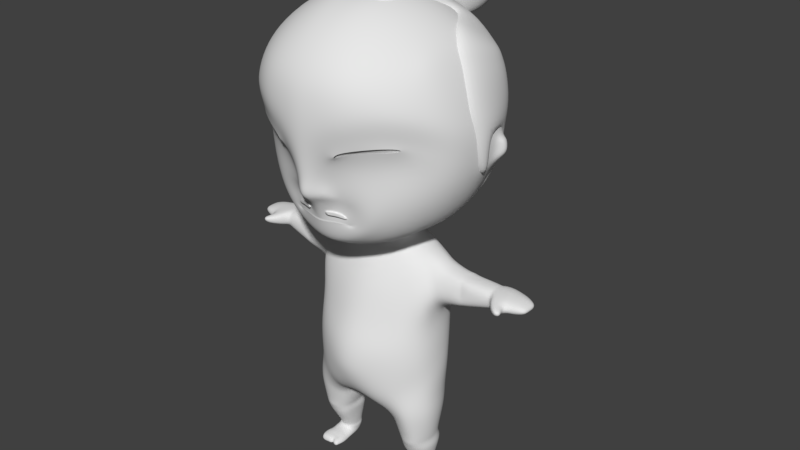 # Source: Enemy_LowPoly.blend  (saved by Blender 2.79.0; exported with 4.5.12 LTS)
import bpy
from mathutils import Matrix  # noqa: F401  (used for matrix-valued properties, if any)

bpy.ops.wm.read_factory_settings(use_empty=True)
scene = bpy.context.scene
scene.name = 'Scene'

# ---- collections
col_collection_1 = bpy.data.collections.new('Collection 1'); scene.collection.children.link(col_collection_1)

# ---- world
world_world = bpy.data.worlds.new('World'); scene.world = world_world
world_world.color = (0.05088, 0.05088, 0.05088)
world_world.use_sun_shadow = False
world_world.sun_shadow_jitter_overblur = 0.0
world_world.cycles.sampling_method = 'MANUAL'

# ---- meshes
me_plane_004 = bpy.data.meshes.new('Plane.004')
me_plane_004.from_pydata([(2.096, 6.532, -0.0681), (0.341, 9.459, 0.6831), (0.6617, 9.375, 0.6297), (1.449, 8.926, -0.1877), (1.652, 8.751, 0.08265), (0.3869, 9.539, -0.3614), (0.8719, 9.336, -0.4161), (1.049, 9.068, -0.8068), (1.247, 9.066, -0.4613), (1.733, 8.723, -0.4367), (0.3942, 9.005, -1.348), (0.7186, 8.905, -1.348), (1.064, 8.738, -1.348), (1.398, 8.513, -1.258), (1.711, 8.392, -1.074), (0.3979, 8.174, -1.886), (0.7189, 8.134, -1.846), (1.062, 8.072, -1.755), (1.412, 7.99, -1.547), (1.822, 7.986, -1.165), (0.3782, 7.452, -1.998), (0.7103, 7.43, -1.951), (1.055, 7.39, -1.833), (1.536, 7.38, -1.564), (1.904, 7.538, -1.135), (0.3664, 6.928, -1.911), (0.7108, 6.915, -1.86), (1.064, 6.902, -1.738), (1.541, 6.942, -1.465), (1.982, 7.168, -0.8872), (0.3687, 6.559, -1.788), (0.7122, 6.547, -1.734), (1.069, 6.542, -1.607), (1.554, 6.604, -1.356), (1.998, 6.702, -0.8382), (0.3625, 6.206, -1.628), (0.7115, 6.199, -1.556), (1.069, 6.22, -1.429), (1.549, 6.293, -1.223), (1.898, 6.377, -0.7316), (0.3368, 5.877, -1.39), (0.6796, 5.872, -1.318), (1.03, 5.885, -1.21), (1.363, 5.938, -1.031), (1.76, 5.972, -0.6397), (0.2674, 5.451, -0.9983), (0.5198, 5.419, -0.8434), (0.8336, 5.374, -0.7391), (1.126, 5.379, -0.4612), (1.431, 5.528, -0.4129), (2.154, 7.101, 0.1137), (1.992, 8.168, -0.342), (2.117, 7.43, 0.1911), (2.069, 7.732, 0.2827), (1.92, 8.227, 0.2104), (2.14, 7.691, -0.2686), (2.223, 7.278, -0.2783), (2.179, 6.865, -0.2626), (2.106, 6.473, -0.2956), (1.766, 8.189, -1.12), (1.405, 8.251, -1.402), (1.063, 8.405, -1.551), (0.7187, 8.52, -1.597), (0.3961, 8.59, -1.617), (1.786, 8.489, 0.1465), (1.863, 8.445, -0.3894), (0.3591, 8.983, -1.483), (0.3622, 8.306, -1.921), (0.3606, 8.645, -1.702), (0.3122, 8.95, -1.632), (0.3144, 8.456, -1.953), (0.3133, 8.703, -1.792), (0.3397, 9.032, -1.662), (0.3424, 8.452, -2.037), (0.341, 8.742, -1.849), (0.4, 9.19, -1.802), (0.4035, 8.466, -2.268), (0.5, 8.855, -2.016), (0.4509, 9.336, -1.995), (0.4552, 8.583, -2.548), (0.6168, 9.004, -2.237), (0.4188, 9.437, -2.246), (0.4225, 8.824, -2.769), (0.5844, 9.183, -2.507), (0.329, 9.519, -2.657), (0.331, 9.152, -2.946), (0.431, 9.375, -2.802), (0.1037, 9.52, -2.969), (0.1042, 9.414, -3.038), (0.1309, 9.467, -3.003), (-2.096, 6.532, -0.0681), (0.0, 9.467, 0.6929), (-0.341, 9.459, 0.6831), (-0.6617, 9.375, 0.6297), (-1.449, 8.926, -0.1877), (-1.652, 8.751, 0.08265), (0.0, 9.531, -0.3384), (-0.3869, 9.539, -0.3614), (-0.8719, 9.336, -0.4161), (-1.049, 9.068, -0.8068), (-1.247, 9.066, -0.4613), (-1.733, 8.723, -0.4367), (0.0, 8.978, -1.356), (-0.3942, 9.005, -1.348), (-0.7186, 8.905, -1.348), (-1.064, 8.738, -1.348), (-1.398, 8.513, -1.258), (-1.711, 8.392, -1.074), (0.0, 8.182, -1.903), (-0.3979, 8.174, -1.886), (-0.7189, 8.134, -1.846), (-1.062, 8.072, -1.755), (-1.412, 7.99, -1.547), (-1.822, 7.986, -1.165), (0.0, 7.47, -2.029), (-0.3782, 7.452, -1.998), (-0.7103, 7.43, -1.951), (-1.055, 7.39, -1.833), (-1.536, 7.38, -1.564), (-1.904, 7.538, -1.135), (0.0, 6.941, -1.95), (-0.3664, 6.928, -1.911), (-0.7108, 6.915, -1.86), (-1.064, 6.902, -1.738), (-1.541, 6.942, -1.465), (-1.982, 7.168, -0.8872), (0.0, 6.564, -1.831), (-0.3687, 6.559, -1.788), (-0.7122, 6.547, -1.734), (-1.069, 6.542, -1.607), (-1.554, 6.604, -1.356), (-1.998, 6.702, -0.8382), (0.0, 6.213, -1.685), (-0.3625, 6.206, -1.628), (-0.7115, 6.199, -1.556), (-1.069, 6.22, -1.429), (-1.549, 6.293, -1.223), (-1.898, 6.377, -0.7316), (0.0, 5.88, -1.449), (-0.3368, 5.877, -1.39), (-0.6796, 5.872, -1.318), (-1.03, 5.885, -1.21), (-1.363, 5.938, -1.031), (-1.76, 5.972, -0.6397), (0.0, 5.384, -0.9841), (-0.2674, 5.451, -0.9983), (-0.5198, 5.419, -0.8434), (-0.8336, 5.374, -0.7391), (-1.126, 5.379, -0.4612), (-1.431, 5.528, -0.4129), (-2.154, 7.101, 0.1137), (-1.992, 8.168, -0.342), (-2.117, 7.43, 0.1911), (-2.069, 7.732, 0.2827), (-1.92, 8.227, 0.2104), (-2.14, 7.691, -0.2686), (-2.223, 7.278, -0.2783), (-2.179, 6.865, -0.2626), (-2.106, 6.473, -0.2956), (-1.766, 8.189, -1.12), (-1.405, 8.251, -1.402), (-1.063, 8.405, -1.551), (-0.7187, 8.52, -1.597), (-0.3961, 8.59, -1.617), (0.0, 8.935, -1.637), (-1.786, 8.489, 0.1465), (-1.863, 8.445, -0.3894), (0.0, 8.961, -1.49), (-0.3591, 8.983, -1.483), (0.0, 8.313, -1.935), (-0.3622, 8.306, -1.921), (-0.3606, 8.645, -1.702), (0.0, 9.013, -1.668), (-0.3122, 8.95, -1.632), (0.0, 8.46, -1.963), (-0.3144, 8.456, -1.953), (-0.3133, 8.703, -1.792), (0.0, 9.369, -1.772), (-0.3397, 9.032, -1.662), (0.0, 8.457, -2.049), (-0.3424, 8.452, -2.037), (-0.341, 8.742, -1.849), (0.0, 9.515, -1.935), (-0.4, 9.19, -1.802), (0.0, 8.473, -2.284), (-0.4035, 8.466, -2.268), (-0.5, 8.855, -2.016), (0.0, 9.621, -2.254), (-0.4509, 9.336, -1.995), (0.0, 8.449, -2.568), (-0.4552, 8.583, -2.548), (-0.6168, 9.004, -2.237), (0.0, 9.629, -2.662), (-0.4188, 9.437, -2.246), (0.0, 8.705, -2.785), (-0.4225, 8.824, -2.769), (-0.5844, 9.183, -2.507), (0.0, 9.571, -2.97), (-0.329, 9.519, -2.657), (0.0, 9.252, -3.071), (-0.331, 9.152, -2.946), (-0.431, 9.375, -2.802), (-0.1037, 9.52, -2.969), (0.0, 9.415, -3.086), (-0.1042, 9.414, -3.038), (-0.1309, 9.467, -3.003), (0.0, 9.522, -3.068), (1.803, 6.581, -0.1094), (0.2925, 9.163, 0.6632), (0.5592, 9.094, 0.6117), (1.271, 8.686, -0.1942), (1.412, 8.573, 0.0603), (0.7743, 9.064, -0.3342), (0.9077, 8.837, -0.6786), (1.071, 8.839, -0.376), (1.72, 7.178, -0.7414), (1.763, 6.764, -0.6632), (1.677, 6.5, -0.5706), (1.575, 6.149, -0.4824), (0.2169, 5.66, -0.7895), (0.4618, 5.635, -0.643), (0.7332, 5.591, -0.5579), (0.982, 5.59, -0.303), (1.28, 5.736, -0.2582), (1.858, 7.117, 0.06638), (1.822, 7.4, 0.1468), (1.78, 7.659, 0.2482), (1.643, 8.114, 0.1839), (1.923, 7.258, -0.2733), (1.885, 6.9, -0.3065), (1.813, 6.523, -0.3369), (1.52, 8.353, 0.1195), (-1.803, 6.581, -0.1094), (0.0, 9.168, 0.672), (-0.2925, 9.163, 0.6632), (-0.5592, 9.094, 0.6117), (-1.271, 8.686, -0.1942), (-1.412, 8.573, 0.0603), (-0.7743, 9.064, -0.3342), (-0.9077, 8.837, -0.6786), (-1.071, 8.839, -0.376), (-1.72, 7.178, -0.7414), (-1.763, 6.764, -0.6632), (-1.677, 6.5, -0.5706), (-1.575, 6.149, -0.4824), (0.0, 5.59, -0.7659), (-0.2169, 5.66, -0.7895), (-0.4618, 5.635, -0.643), (-0.7332, 5.591, -0.5579), (-0.982, 5.59, -0.303), (-1.28, 5.736, -0.2582), (-1.858, 7.117, 0.06638), (-1.822, 7.4, 0.1468), (-1.78, 7.659, 0.2482), (-1.643, 8.114, 0.1839), (-1.923, 7.258, -0.2733), (-1.885, 6.9, -0.3065), (-1.813, 6.523, -0.3369), (-1.52, 8.353, 0.1195)], [], [(3, 4, 9, 8), (91, 1, 5, 96), (1, 2, 6, 5), (8, 9, 14, 13), (6, 7, 12, 11), (7, 8, 13, 12), (5, 6, 11, 10), (60, 59, 19, 18), (62, 61, 17, 16), (102, 10, 66, 167), (61, 60, 18, 17), (63, 62, 16, 15), (18, 19, 24, 23), (16, 17, 22, 21), (108, 15, 20, 114), (17, 18, 23, 22), (15, 16, 21, 20), (23, 24, 29, 28), (21, 22, 27, 26), (114, 20, 25, 120), (22, 23, 28, 27), (20, 21, 26, 25), (28, 29, 34, 33), (26, 27, 32, 31), (120, 25, 30, 126), (27, 28, 33, 32), (25, 26, 31, 30), (33, 34, 39, 38), (31, 32, 37, 36), (126, 30, 35, 132), (32, 33, 38, 37), (30, 31, 36, 35), (38, 39, 44, 43), (36, 37, 42, 41), (132, 35, 40, 138), (37, 38, 43, 42), (35, 36, 41, 40), (43, 44, 49, 48), (41, 42, 47, 46), (138, 40, 45, 144), (42, 43, 48, 47), (40, 41, 46, 45), (24, 19, 51, 55), (29, 24, 55, 56), (65, 51, 19, 59), (65, 9, 4, 64), (56, 55, 53, 52), (58, 57, 50, 0), (57, 56, 52, 50), (55, 51, 54, 53), (96, 5, 10, 102), (51, 65, 64, 54), (9, 65, 59, 14), (10, 11, 62, 63), (12, 13, 60, 61), (10, 63, 68, 66), (11, 12, 61, 62), (13, 14, 59, 60), (68, 67, 70, 71), (66, 68, 71, 69), (15, 108, 169, 67), (63, 15, 67, 68), (71, 70, 73, 74), (69, 71, 74, 72), (167, 66, 69, 164), (67, 169, 174, 70), (74, 73, 76, 77), (72, 74, 77, 75), (164, 69, 72, 172), (70, 174, 179, 73), (75, 77, 80, 78), (76, 184, 189, 79), (172, 72, 75, 177), (73, 179, 184, 76), (78, 80, 83, 81), (79, 189, 194, 82), (77, 76, 79, 80), (177, 75, 78, 182), (83, 82, 85, 86), (81, 83, 86, 84), (80, 79, 82, 83), (182, 78, 81, 187), (84, 86, 89, 87), (85, 199, 203, 88), (82, 194, 199, 85), (187, 81, 84, 192), (206, 89, 88, 203), (197, 87, 89, 206), (86, 85, 88, 89), (192, 84, 87, 197), (94, 100, 101, 95), (91, 96, 97, 92), (92, 97, 98, 93), (100, 106, 107, 101), (98, 104, 105, 99), (99, 105, 106, 100), (97, 103, 104, 98), (160, 112, 113, 159), (162, 110, 111, 161), (102, 167, 168, 103), (161, 111, 112, 160), (163, 109, 110, 162), (112, 118, 119, 113), (110, 116, 117, 111), (108, 114, 115, 109), (111, 117, 118, 112), (109, 115, 116, 110), (118, 124, 125, 119), (116, 122, 123, 117), (114, 120, 121, 115), (117, 123, 124, 118), (115, 121, 122, 116), (124, 130, 131, 125), (122, 128, 129, 123), (120, 126, 127, 121), (123, 129, 130, 124), (121, 127, 128, 122), (130, 136, 137, 131), (128, 134, 135, 129), (126, 132, 133, 127), (129, 135, 136, 130), (127, 133, 134, 128), (136, 142, 143, 137), (134, 140, 141, 135), (132, 138, 139, 133), (135, 141, 142, 136), (133, 139, 140, 134), (142, 148, 149, 143), (140, 146, 147, 141), (138, 144, 145, 139), (141, 147, 148, 142), (139, 145, 146, 140), (119, 155, 151, 113), (125, 156, 155, 119), (166, 159, 113, 151), (166, 165, 95, 101), (156, 152, 153, 155), (158, 90, 150, 157), (157, 150, 152, 156), (155, 153, 154, 151), (96, 102, 103, 97), (151, 154, 165, 166), (101, 107, 159, 166), (103, 163, 162, 104), (105, 161, 160, 106), (103, 168, 171, 163), (104, 162, 161, 105), (106, 160, 159, 107), (171, 176, 175, 170), (168, 173, 176, 171), (109, 170, 169, 108), (163, 171, 170, 109), (176, 181, 180, 175), (173, 178, 181, 176), (167, 164, 173, 168), (170, 175, 174, 169), (181, 186, 185, 180), (178, 183, 186, 181), (164, 172, 178, 173), (175, 180, 179, 174), (183, 188, 191, 186), (185, 190, 189, 184), (172, 177, 183, 178), (180, 185, 184, 179), (188, 193, 196, 191), (190, 195, 194, 189), (186, 191, 190, 185), (177, 182, 188, 183), (196, 201, 200, 195), (193, 198, 201, 196), (191, 196, 195, 190), (182, 187, 193, 188), (198, 202, 205, 201), (200, 204, 203, 199), (195, 200, 199, 194), (187, 192, 198, 193), (206, 203, 204, 205), (197, 206, 205, 202), (201, 205, 204, 200), (192, 197, 202, 198), (1, 91, 233, 208), (2, 1, 208, 209), (4, 3, 210, 211), (7, 6, 212, 213), (8, 7, 213, 214), (3, 8, 214, 210), (6, 2, 209, 212), (34, 29, 215, 216), (39, 34, 216, 217), (44, 39, 217, 218), (144, 45, 219, 245), (45, 46, 220, 219), (46, 47, 221, 220), (47, 48, 222, 221), (48, 49, 223, 222), (49, 44, 218, 223), (50, 52, 225, 224), (52, 53, 226, 225), (53, 54, 227, 226), (0, 50, 224, 207), (56, 57, 229, 228), (57, 58, 230, 229), (29, 56, 228, 215), (54, 64, 231, 227), (58, 0, 207, 230), (64, 4, 211, 231), (91, 92, 234, 233), (92, 93, 235, 234), (94, 95, 237, 236), (98, 99, 239, 238), (99, 100, 240, 239), (100, 94, 236, 240), (93, 98, 238, 235), (125, 131, 242, 241), (131, 137, 243, 242), (137, 143, 244, 243), (145, 144, 245, 246), (146, 145, 246, 247), (147, 146, 247, 248), (148, 147, 248, 249), (149, 148, 249, 250), (143, 149, 250, 244), (152, 150, 251, 252), (153, 152, 252, 253), (154, 153, 253, 254), (150, 90, 232, 251), (157, 156, 255, 256), (158, 157, 256, 257), (156, 125, 241, 255), (165, 154, 254, 258), (90, 158, 257, 232), (95, 165, 258, 237)])
me_plane_004.polygons.foreach_set('use_smooth', [True] * 232)
me_plane_004.use_remesh_preserve_volume = False
me_plane_004.use_remesh_preserve_attributes = False
me_plane_004.use_mirror_vertex_groups = False
me_plane_004.update()
me_plane_003 = bpy.data.meshes.new('Plane.003')
me_plane_003.from_pydata([(0.1901, 5.904, 1.612), (0.3535, 5.993, 1.571), (0.498, 5.95, 1.492), (0.5592, 5.867, 1.473), (0.3578, 5.925, 1.555), (0.1453, 5.994, 1.627)], [], [(1, 5, 0, 4), (4, 3, 2, 1)])
me_plane_003.polygons.foreach_set('use_smooth', [True] * 2)
me_plane_003.use_remesh_preserve_volume = False
me_plane_003.use_remesh_preserve_attributes = False
me_plane_003.use_mirror_vertex_groups = False
me_plane_003.update()
me_plane_002 = bpy.data.meshes.new('Plane.002')
me_plane_002.from_pydata([(0.5608, 5.772, 1.424), (0.3265, 5.832, 1.526), (0.0, 5.728, 1.598), (0.0, 5.764, 1.598), (0.3265, 5.796, 1.526), (0.5608, 5.735, 1.424)], [], [(1, 4, 5, 0), (3, 2, 4, 1)])
me_plane_002.polygons.foreach_set('use_smooth', [True] * 2)
me_plane_002.use_remesh_preserve_volume = False
me_plane_002.use_remesh_preserve_attributes = False
me_plane_002.use_mirror_vertex_groups = False
me_plane_002.update()
me_plane_001 = bpy.data.meshes.new('Plane.001')
me_plane_001.from_pydata([(0.3089, 6.945, 1.819), (0.4322, 7.325, 1.907), (0.5455, 7.074, 1.799), (0.6031, 7.192, 1.81), (0.8589, 7.469, 1.776), (0.9032, 7.288, 1.692), (1.34, 7.526, 1.444), (1.289, 7.354, 1.45), (1.709, 7.357, 0.9797), (1.508, 7.32, 1.209), (1.669, 7.018, 0.9766), (1.438, 7.255, 1.259), (1.122, 6.904, 1.342), (1.138, 7.241, 1.466), (0.5989, 6.929, 1.638), (0.7437, 7.195, 1.683)], [], [(1, 0, 2, 3), (1, 3, 5, 4), (4, 5, 7, 6), (6, 7, 9, 8), (8, 9, 11, 10), (10, 11, 13, 12), (12, 13, 15, 14), (14, 15, 2, 0), (2, 15, 5, 3), (5, 15, 13, 7), (7, 13, 11, 9)])
me_plane_001.polygons.foreach_set('use_smooth', [True] * 11)
me_plane_001.use_remesh_preserve_volume = False
me_plane_001.use_remesh_preserve_attributes = False
me_plane_001.use_mirror_vertex_groups = False
me_plane_001.update()
me_plane = bpy.data.meshes.new('Plane')
me_plane.from_pydata([(0.4112, 6.286, 1.631), (0.0, 6.308, 1.996), (0.1215, 6.31, 1.908), (0.294, 6.348, 1.763), (0.4094, 6.553, 1.626), (0.0, 6.546, 1.966), (0.1498, 6.539, 1.88), (0.2473, 6.555, 1.76), (0.0, 6.817, 1.987), (0.1533, 6.835, 1.928), (0.317, 6.937, 1.836), (0.0, 7.197, 2.032), (0.1897, 7.235, 1.999), (0.4388, 7.32, 1.926), (0.5538, 7.066, 1.816), (0.61, 7.187, 1.829), (0.8684, 7.464, 1.794), (0.9132, 7.284, 1.71), (1.354, 7.523, 1.459), (1.302, 7.35, 1.465), (1.724, 7.354, 0.9935), (1.524, 7.317, 1.223), (1.683, 7.013, 0.9913), (1.45, 7.25, 1.274), (1.133, 6.897, 1.358), (1.148, 7.234, 1.482), (0.6092, 6.919, 1.653), (0.7537, 7.187, 1.699), (0.8602, 6.33, 1.517), (0.9669, 5.938, 1.411), (0.812, 5.686, 1.376), (0.4582, 5.453, 1.423), (0.0, 5.394, 1.507), (2.005, 6.683, 0.5176), (1.29, 6.339, 1.28), (1.098, 5.719, 1.208), (0.5961, 5.372, 1.237), (0.0, 5.241, 1.386), (1.628, 6.32, 1.004), (1.251, 5.585, 0.947), (0.6737, 5.251, 1.021), (0.0, 5.151, 1.158), (1.827, 6.217, 0.5408), (1.456, 5.539, 0.4564), (0.6818, 5.165, 0.6825), (0.0, 5.108, 0.7972), (0.0, 7.585, 2.064), (0.2541, 7.599, 2.034), (0.498, 7.64, 1.983), (0.8738, 7.705, 1.866), (1.349, 7.773, 1.544), (1.756, 7.636, 1.063), (0.0, 8.027, 2.045), (0.2978, 8.034, 2.011), (0.5872, 8.035, 1.957), (0.9342, 8.03, 1.842), (1.362, 8.003, 1.532), (1.759, 7.868, 1.067), (0.0, 8.461, 1.922), (0.3046, 8.458, 1.906), (0.647, 8.461, 1.832), (0.9747, 8.443, 1.68), (1.325, 8.384, 1.388), (1.695, 8.254, 0.9543), (0.0, 8.987, 1.504), (0.313, 8.973, 1.488), (0.6515, 8.937, 1.396), (0.96, 8.86, 1.251), (1.279, 8.729, 1.05), (1.586, 8.579, 0.7676), (0.0, 9.435, 0.6917), (0.3291, 9.427, 0.6814), (0.6358, 9.345, 0.6274), (0.9404, 9.218, 0.525), (1.274, 9.011, 0.4281), (1.616, 8.695, 0.3387), (0.0, 9.439, -0.3396), (0.3701, 9.449, -0.3496), (0.6864, 9.35, -0.3862), (1.011, 9.201, -0.4537), (1.334, 8.97, -0.4772), (1.66, 8.668, -0.4211), (0.0, 8.927, -1.28), (0.3808, 8.942, -1.282), (0.6947, 8.841, -1.286), (1.026, 8.68, -1.288), (1.345, 8.462, -1.201), (1.642, 8.348, -1.031), (0.0, 8.148, -1.817), (0.3888, 8.141, -1.8), (0.6981, 8.103, -1.761), (1.023, 8.045, -1.675), (1.357, 7.97, -1.476), (1.747, 7.964, -1.116), (0.0, 7.47, -1.937), (0.3682, 7.453, -1.906), (0.6898, 7.431, -1.861), (1.014, 7.394, -1.75), (1.366, 7.385, -1.492), (1.827, 7.532, -1.085), (0.0, 6.962, -1.86), (0.356, 6.95, -1.822), (0.6907, 6.938, -1.773), (1.023, 6.923, -1.658), (1.372, 6.959, -1.394), (1.884, 7.173, -1.003), (0.0, 6.596, -1.745), (0.3571, 6.593, -1.702), (0.6916, 6.582, -1.651), (1.029, 6.574, -1.531), (1.387, 6.63, -1.287), (1.841, 6.725, -0.9331), (0.0, 6.258, -1.606), (0.3496, 6.253, -1.549), (0.6907, 6.246, -1.48), (1.032, 6.264, -1.358), (1.386, 6.331, -1.157), (1.805, 6.412, -0.8347), (0.0, 5.938, -1.379), (0.3245, 5.936, -1.32), (0.6609, 5.93, -1.25), (0.9964, 5.942, -1.146), (1.318, 5.992, -0.9713), (1.711, 6.024, -0.6876), (0.0, 5.617, -1.058), (0.2561, 5.61, -1.013), (0.5039, 5.599, -0.9619), (0.8047, 5.595, -0.8669), (1.086, 5.611, -0.6929), (1.389, 5.591, -0.4389), (2.062, 7.109, 0.493), (1.906, 8.138, -0.3315), (2.062, 7.422, 0.5288), (2.017, 7.709, 0.5284), (1.871, 8.193, 0.453), (2.051, 7.671, -0.2573), (2.131, 7.334, -0.213), (2.088, 6.875, -0.1838), (2.015, 6.487, -0.1351), (1.863, 6.09, -0.1001), (1.477, 5.556, -0.03444), (0.7156, 5.237, 0.2028), (0.3802, 5.165, 0.393), (0.0, 5.13, 0.4888), (0.0, 5.365, -0.8041), (0.151, 5.356, -0.7774), (0.3003, 5.351, -0.7491), (0.486, 5.339, -0.6724), (0.6354, 5.327, -0.5048), (0.7776, 5.298, -0.2935), (0.8289, 5.287, -0.05237), (0.5635, 5.065, 0.08808), (0.3492, 4.999, 0.2211), (0.0, 4.973, 0.3272), (0.0, 5.193, -0.7007), (0.1439, 5.195, -0.6823), (0.2717, 5.19, -0.6629), (0.4191, 5.18, -0.6036), (0.5276, 5.174, -0.4659), (0.6005, 5.149, -0.3023), (0.6425, 5.132, -0.1323), (0.5564, 4.791, 0.06619), (0.3411, 4.768, 0.1524), (0.0, 4.742, 0.2179), (0.0, 4.963, -0.7172), (0.155, 4.959, -0.7006), (0.2722, 4.955, -0.687), (0.4272, 4.945, -0.6522), (0.5032, 4.918, -0.5224), (0.5997, 4.886, -0.3535), (0.6339, 4.86, -0.1516), (0.9217, 4.644, 0.1761), (0.4245, 4.607, 0.3096), (0.0, 4.576, 0.404), (0.0, 4.691, -0.8581), (0.2798, 4.69, -0.8309), (0.4758, 4.702, -0.7947), (0.7296, 4.713, -0.6979), (1.021, 4.737, -0.5687), (1.099, 4.759, -0.2561), (1.079, 4.706, -0.004573), (0.9626, 4.095, 0.4165), (0.4521, 4.078, 0.6137), (0.0, 4.086, 0.6716), (0.0, 4.172, -1.005), (0.2804, 4.171, -0.9578), (0.6064, 4.17, -0.9629), (0.8288, 4.168, -0.9064), (1.048, 4.231, -0.8082), (1.224, 4.119, 0.3007), (0.9575, 3.514, 0.5594), (0.4961, 3.476, 0.7609), (0.0, 3.44, 0.9096), (0.0, 3.607, -1.139), (0.2852, 3.606, -1.101), (0.5903, 3.606, -1.047), (0.8276, 3.604, -0.9395), (1.056, 3.575, -0.7541), (1.219, 3.432, -0.2708), (1.207, 3.536, 0.2485), (0.9651, 3.038, 0.6546), (0.5151, 3.021, 0.9333), (0.0, 3.015, 1.093), (0.0, 3.075, -1.16), (0.3354, 3.074, -1.134), (0.6382, 3.073, -1.044), (0.877, 3.071, -0.8753), (1.121, 3.065, -0.6641), (1.272, 3.059, -0.2179), (1.246, 3.055, 0.2823), (0.9211, 2.619, 0.7144), (0.4887, 2.615, 0.9659), (0.0, 2.613, 1.136), (0.0, 2.63, -1.163), (0.3541, 2.629, -1.101), (0.6511, 2.629, -0.9895), (0.9499, 2.628, -0.7622), (1.216, 2.627, -0.5057), (1.294, 2.625, -0.09827), (1.24, 2.624, 0.3446), (1.215, 4.659, -0.4859), (1.227, 4.698, -0.2456), (1.237, 4.614, 0.01404), (1.236, 4.23, -0.6877), (1.258, 4.155, 0.1715), (1.237, 3.851, -0.6388), (1.244, 3.671, -0.2575), (1.254, 3.882, 0.09523), (1.815, 4.066, 0.07996), (1.799, 3.922, -0.2521), (1.797, 4.087, -0.4881), (1.803, 4.271, 0.01274), (1.797, 4.282, -0.5895), (1.797, 4.529, -0.00612), (1.794, 4.559, -0.2428), (1.801, 4.56, -0.4272), (1.704, 4.558, -0.4091), (1.708, 4.57, -0.2399), (1.711, 4.54, -0.01151), (1.686, 4.263, -0.5685), (1.718, 4.257, 0.08031), (1.711, 4.049, -0.4958), (1.714, 3.907, -0.2487), (1.717, 4.007, 0.0438), (1.429, 3.987, 0.06371), (1.418, 3.776, -0.2574), (1.411, 3.957, -0.5314), (1.432, 4.217, 0.1242), (1.41, 4.225, -0.6503), (1.411, 4.548, -0.000579), (1.401, 4.621, -0.2456), (1.389, 4.591, -0.4734), (1.897, 4.066, 0.02974), (1.895, 3.951, -0.2489), (1.911, 4.105, -0.4978), (1.898, 4.252, 0.04704), (1.893, 4.258, -0.5079), (1.894, 4.537, 0.009857), (1.892, 4.544, -0.24), (1.889, 4.547, -0.4105), (2.289, 4.155, -0.02018), (2.287, 4.122, -0.2085), (2.286, 4.182, -0.436), (2.29, 4.375, 0.01492), (2.286, 4.275, -0.5598), (2.286, 4.511, -0.051), (2.284, 4.54, -0.2509), (2.281, 4.514, -0.4451), (0.8508, 2.023, 0.7311), (0.4706, 2.3, 0.9428), (0.0, 2.367, 1.066), (0.0, 2.183, -1.063), (0.4458, 2.153, -0.9705), (0.7787, 1.97, -0.8203), (0.996, 2.169, -0.7214), (1.242, 2.255, -0.4173), (1.314, 2.339, -0.02891), (1.222, 2.289, 0.3472), (0.6396, 1.761, 0.699), (0.4678, 1.915, 0.8622), (0.0, 2.009, 0.8903), (0.0, 1.955, -0.8642), (0.4139, 1.933, -0.9252), (0.6365, 1.789, -0.7996), (0.496, 1.517, 0.5215), (0.2951, 1.596, 0.5867), (0.0, 1.665, 0.5614), (0.0, 1.636, -0.5668), (0.2688, 1.575, -0.4968), (0.472, 1.501, -0.4485), (0.4701, 1.423, -0.05049), (0.3558, 1.501, 0.01054), (0.0, 1.599, -0.008544), (1.036, 1.704, 0.6391), (0.9934, 1.672, -0.5964), (1.117, 1.777, -0.5324), (1.248, 1.86, -0.2635), (1.305, 1.899, 0.02674), (1.267, 1.87, 0.334), (0.8137, 1.529, 0.5953), (0.7929, 1.511, -0.5624), (0.576, 1.342, 0.4415), (0.5596, 1.337, -0.2595), (0.5354, 1.299, -0.009076), (1.063, 1.45, 0.5888), (1.019, 1.434, -0.5337), (1.149, 1.49, -0.4739), (1.284, 1.531, -0.2282), (1.342, 1.551, 0.04889), (1.302, 1.536, 0.3191), (0.83, 1.358, 0.5477), (0.808, 1.348, -0.5019), (0.5812, 1.259, 0.4039), (0.5652, 1.258, -0.2187), (0.537, 1.235, -0.001624), (1.126, 1.027, 0.4506), (1.017, 1.025, -0.3802), (1.122, 1.036, -0.3359), (1.226, 1.035, -0.1546), (1.272, 1.035, 0.02548), (1.241, 1.034, 0.2123), (0.8667, 1.014, 0.4659), (0.8489, 1.012, -0.3566), (0.6399, 1.0, 0.346), (0.6571, 1.003, -0.1924), (0.6228, 0.993, 0.01882), (1.103, 0.9272, 0.4397), (0.996, 0.9258, -0.3295), (1.115, 0.9342, -0.2939), (1.219, 0.9332, -0.201), (1.241, 0.9339, -0.008858), (1.224, 0.9324, 0.2028), (0.885, 0.9165, 0.4719), (0.8212, 0.9151, -0.3106), (0.6701, 0.9056, 0.3101), (0.6883, 0.9076, -0.2587), (0.6567, 0.8998, 0.01471), (1.124, 0.8174, 0.3838), (1.007, 0.8158, -0.4155), (1.113, 0.8264, -0.3705), (1.209, 0.8251, -0.2185), (1.256, 0.826, -0.03564), (1.234, 0.8241, 0.1687), (0.8812, 0.804, 0.4129), (0.8358, 0.8021, -0.3916), (0.6929, 0.7902, 0.3046), (0.6532, 0.7926, -0.2362), (0.6375, 0.7829, 0.03339), (1.125, 0.6956, 0.319), (1.01, 0.6939, -0.4309), (1.122, 0.705, -0.3886), (1.219, 0.7037, -0.2215), (1.259, 0.7046, -0.07096), (1.249, 0.7027, 0.1463), (0.8889, 0.6815, 0.3758), (0.8302, 0.6795, -0.3852), (0.7092, 0.6669, 0.2892), (0.6823, 0.6695, -0.2545), (0.6725, 0.6592, 0.0003226), (1.045, 0.3321, 0.1113), (0.9611, 0.3312, -0.3231), (1.058, 0.3369, -0.2753), (1.114, 0.3362, -0.1986), (1.152, 0.3367, -0.1159), (1.131, 0.3357, 0.03565), (0.9028, 0.3144, 0.1579), (0.8421, 0.3239, -0.3102), (0.7639, 0.3175, 0.07404), (0.7686, 0.3188, -0.2244), (0.7329, 0.3135, -0.09435), (3.088, 4.372, -0.04629), (3.088, 4.303, -0.09866), (3.091, 4.303, -0.3358), (3.091, 4.313, -0.2222), (3.088, 4.414, -0.1041), (3.089, 4.367, -0.4078), (3.088, 4.408, -0.3352), (3.088, 4.415, -0.2367), (2.623, 4.181, -0.4345), (2.623, 4.243, -0.2053), (2.614, 4.488, -0.01546), (2.614, 4.221, 0.03603), (2.617, 4.373, -0.6076), (2.615, 4.495, -0.4604), (2.615, 4.515, -0.2482), (2.435, 4.179, -0.4555), (2.437, 4.178, -0.2251), (2.438, 4.513, -0.04405), (2.437, 4.392, 0.04096), (2.438, 4.205, -0.04851), (2.434, 4.372, -0.5771), (2.435, 4.495, -0.4816), (2.437, 4.516, -0.2683), (2.37, 4.166, -0.4119), (2.371, 4.163, -0.2018), (2.371, 4.493, -0.07347), (2.375, 4.373, -0.002287), (2.377, 4.18, -0.04078), (2.37, 4.287, -0.5553), (2.37, 4.475, -0.4515), (2.371, 4.525, -0.2759), (2.886, 4.484, -0.2443), (2.886, 4.468, -0.4084), (2.888, 4.374, -0.532), (2.885, 4.458, -0.03678), (2.893, 4.25, -0.211), (2.892, 4.226, -0.3883), (2.885, 4.251, -0.02441), (2.885, 4.363, 0.02656), (0.177, 6.218, 1.707), (0.3203, 6.188, 1.609), (0.0, 6.128, 1.76), (0.4994, 6.161, 1.476), (0.6518, 6.006, 1.452), (0.5608, 5.772, 1.426), (0.3265, 5.832, 1.529), (0.0, 5.728, 1.6), (0.0, 5.764, 1.6), (0.3265, 5.796, 1.529), (0.5608, 5.735, 1.426), (2.747, 4.482, -0.4351), (2.747, 4.5, -0.2463), (2.749, 4.373, -0.5709), (2.754, 4.246, -0.2081), (2.754, 4.203, -0.4121), (2.718, 4.473, -0.007561), (2.746, 4.253, 0.006677), (2.778, 4.364, 0.06307), (2.744, 4.43, 0.2659), (2.767, 4.378, 0.2891), (2.749, 4.312, 0.2707), (2.689, 4.427, 0.2984), (2.697, 4.39, 0.3238), (2.671, 4.315, 0.2788), (2.77, 4.411, 0.2191), (2.769, 4.321, 0.2233), (2.796, 4.378, 0.2402), (2.518, 4.389, 0.1789), (2.499, 4.262, 0.1101), (2.645, 4.277, 0.1555), (2.7, 4.288, 0.09769), (2.747, 4.369, 0.1224), (2.695, 4.432, 0.0852), (2.639, 4.465, 0.1413), (2.5, 4.458, 0.1049), (2.038, 7.108, -0.7782), (2.036, 6.872, -0.7954), (2.014, 6.649, -0.7454), (2.081, 7.159, -0.4356), (2.08, 6.962, -0.484), (2.035, 6.654, -0.3881), (2.125, 7.061, -0.7189), (2.166, 6.94, -0.7073), (2.16, 6.815, -0.6908), (2.167, 7.087, -0.5774), (2.207, 6.963, -0.5725), (2.195, 6.827, -0.5644), (1.035, 0.2664, 0.08774), (0.9501, 0.2655, -0.305), (1.044, 0.2707, -0.2744), (1.103, 0.2701, -0.208), (1.131, 0.2706, -0.1153), (1.112, 0.2697, 0.0233), (0.8988, 0.2597, 0.1283), (0.8373, 0.2588, -0.2932), (0.7667, 0.253, 0.06067), (0.7529, 0.2542, -0.2145), (0.7513, 0.2494, -0.09554), (1.037, 0.2295, 0.09222), (0.9484, 0.1798, -0.3168), (1.049, 0.1859, -0.2838), (1.131, 0.2125, -0.1992), (1.159, 0.2179, -0.1153), (1.14, 0.2247, 0.01432), (0.902, 0.2221, 0.1271), (0.8356, 0.1742, -0.3054), (0.7677, 0.2128, 0.07768), (0.754, 0.1971, -0.2071), (0.7371, 0.1992, -0.09564), (1.054, 0.201, 0.149), (0.9431, 0.04087, -0.2899), (1.055, 0.04256, -0.2595), (1.107, 0.04354, -0.1753), (1.142, 0.1355, -0.09303), (1.126, 0.1811, 0.03914), (0.902, 0.1951, 0.1511), (0.8406, 0.04171, -0.2703), (0.7775, 0.1787, 0.1036), (0.8002, 0.04169, -0.1808), (0.756, 0.1199, -0.07088), (1.064, 0.1801, 0.2511), (0.9467, 0.03691, 0.1039), (1.068, 0.03662, 0.1352), (1.131, 0.03841, 0.1772), (1.159, 0.06821, 0.2092), (1.14, 0.1387, 0.2441), (0.902, 0.1838, 0.2514), (0.8454, 0.03661, 0.1126), (0.7775, 0.1529, 0.2485), (0.754, 0.03827, 0.1552), (0.7387, 0.08286, 0.211), (1.068, 0.03868, -0.08924), (1.14, 0.1556, 0.1509), (1.064, 0.1893, 0.2094), (0.902, 0.1838, 0.2105), (0.7775, 0.1615, 0.1853), (0.7387, 0.1063, 0.08282), (1.131, 0.04077, -0.002631), (1.159, 0.1189, 0.07086), (0.9483, 0.03753, -0.1648), (0.754, 0.04121, -0.005403), (0.8454, 0.03806, -0.1512), (1.064, 0.1811, 0.3574), (0.9443, 0.03679, 0.273), (1.089, 0.03646, 0.2909), (1.147, 0.03852, 0.315), (1.181, 0.0979, 0.3334), (1.158, 0.1512, 0.3534), (0.8914, 0.1795, 0.3575), (0.8246, 0.03645, 0.278), (0.7627, 0.1574, 0.3559), (0.7241, 0.03835, 0.3024), (0.7167, 0.08712, 0.3344), (1.054, 0.1705, 0.4284), (0.9441, 0.03713, 0.4145), (1.084, 0.03682, 0.4174), (1.156, 0.03878, 0.4214), (1.187, 0.09821, 0.4244), (1.165, 0.1489, 0.4278), (0.8806, 0.1576, 0.4284), (0.8302, 0.03681, 0.4153), (0.764, 0.1568, 0.4282), (0.7274, 0.03862, 0.4193), (0.7101, 0.08795, 0.4246), (1.03, 0.1303, 0.5628), (0.9428, 0.03823, 0.5731), (1.079, 0.03804, 0.575), (1.123, 0.03924, 0.5774), (1.143, 0.06406, 0.559), (1.129, 0.1192, 0.5434), (0.8708, 0.1221, 0.5649), (0.8587, 0.03939, 0.5736), (0.7804, 0.124, 0.5683), (0.7642, 0.03914, 0.5761), (0.7536, 0.08183, 0.5794), (0.9435, 0.03891, 0.5013), (0.8701, 0.03864, 0.5019), (1.165, 0.1034, 0.5094), (1.14, 0.04024, 0.5069), (0.7314, 0.0951, 0.5095), (0.7769, 0.1563, 0.5124), (0.8837, 0.1505, 0.4834), (1.045, 0.161, 0.5126), (1.148, 0.1445, 0.512), (0.7453, 0.04011, 0.5052), (1.082, 0.03865, 0.5037), (0.9097, 0.1213, 0.5604), (0.8998, 0.03959, 0.5712)], [], [(0, 410, 412, 28, 4), (417, 410, 409, 411), (410, 417, 415, 412), (415, 414, 413, 412), (409, 2, 1, 411), (2, 3, 7, 6), (1, 2, 6, 5), (3, 0, 4, 7), (6, 7, 10, 9), (5, 6, 9, 8), (9, 10, 13, 12), (8, 9, 12, 11), (13, 10, 14, 15), (13, 15, 17, 16), (16, 17, 19, 18), (18, 19, 21, 20), (4, 26, 10, 7), (20, 21, 23, 22), (22, 23, 25, 24), (24, 25, 27, 26), (26, 27, 14, 10), (30, 29, 413, 414, 419), (418, 416, 32, 31), (412, 413, 29, 28), (419, 418, 31, 30), (26, 4, 28, 24), (31, 32, 37, 36), (29, 30, 35, 34), (30, 31, 36, 35), (28, 29, 34, 24), (24, 34, 38, 22), (36, 37, 41, 40), (34, 35, 39, 38), (35, 36, 40, 39), (40, 41, 45, 44), (38, 39, 43, 42), (22, 38, 42, 33), (39, 40, 44, 43), (18, 20, 51, 50), (12, 13, 48, 47), (13, 16, 49, 48), (16, 18, 50, 49), (11, 12, 47, 46), (50, 51, 57, 56), (48, 49, 55, 54), (46, 47, 53, 52), (49, 50, 56, 55), (47, 48, 54, 53), (56, 57, 63, 62), (54, 55, 61, 60), (52, 53, 59, 58), (55, 56, 62, 61), (53, 54, 60, 59), (62, 63, 69, 68), (60, 61, 67, 66), (58, 59, 65, 64), (61, 62, 68, 67), (59, 60, 66, 65), (68, 69, 75, 74), (66, 67, 73, 72), (64, 65, 71, 70), (67, 68, 74, 73), (65, 66, 72, 71), (74, 75, 81, 80), (72, 73, 79, 78), (70, 71, 77, 76), (73, 74, 80, 79), (71, 72, 78, 77), (80, 81, 87, 86), (78, 79, 85, 84), (76, 77, 83, 82), (79, 80, 86, 85), (77, 78, 84, 83), (86, 87, 93, 92), (84, 85, 91, 90), (82, 83, 89, 88), (85, 86, 92, 91), (83, 84, 90, 89), (92, 93, 99, 98), (90, 91, 97, 96), (88, 89, 95, 94), (91, 92, 98, 97), (89, 90, 96, 95), (98, 99, 105, 104), (96, 97, 103, 102), (94, 95, 101, 100), (97, 98, 104, 103), (95, 96, 102, 101), (104, 105, 111, 110), (102, 103, 109, 108), (100, 101, 107, 106), (103, 104, 110, 109), (101, 102, 108, 107), (110, 111, 117, 116), (108, 109, 115, 114), (106, 107, 113, 112), (109, 110, 116, 115), (107, 108, 114, 113), (116, 117, 123, 122), (114, 115, 121, 120), (112, 113, 119, 118), (115, 116, 122, 121), (113, 114, 120, 119), (122, 123, 129, 128), (120, 121, 127, 126), (118, 119, 125, 124), (121, 122, 128, 127), (119, 120, 126, 125), (51, 20, 130, 132), (57, 51, 132, 133), (63, 57, 133, 134), (20, 22, 33, 130), (129, 123, 139, 140), (123, 117, 138, 139), (99, 93, 131, 135), (105, 99, 135, 136), (111, 105, 445, 446), (138, 117, 447, 450), (63, 134, 75, 69), (81, 131, 93, 87), (140, 139, 42, 43), (131, 81, 75, 134), (136, 135, 133, 132), (138, 137, 130, 33), (139, 138, 33, 42), (137, 136, 132, 130), (135, 131, 134, 133), (124, 125, 145, 144), (128, 129, 149, 148), (125, 126, 146, 145), (43, 44, 142, 141), (140, 43, 141, 150), (126, 127, 147, 146), (129, 140, 150, 149), (127, 128, 148, 147), (44, 45, 143, 142), (145, 146, 156, 155), (141, 142, 152, 151), (149, 150, 160, 159), (146, 147, 157, 156), (142, 143, 153, 152), (150, 141, 151, 160), (147, 148, 158, 157), (144, 145, 155, 154), (148, 149, 159, 158), (152, 153, 163, 162), (160, 151, 161, 170), (157, 158, 168, 167), (154, 155, 165, 164), (158, 159, 169, 168), (155, 156, 166, 165), (151, 152, 162, 161), (159, 160, 170, 169), (156, 157, 167, 166), (168, 169, 179, 178), (165, 166, 176, 175), (161, 162, 172, 171), (169, 170, 180, 179), (166, 167, 177, 176), (162, 163, 173, 172), (170, 161, 171, 180), (167, 168, 178, 177), (164, 165, 175, 174), (176, 177, 187, 186), (172, 173, 183, 182), (180, 171, 181, 189), (177, 178, 188, 187), (174, 175, 185, 184), (175, 176, 186, 185), (171, 172, 182, 181), (184, 185, 194, 193), (185, 186, 195, 194), (181, 182, 191, 190), (186, 187, 196, 195), (182, 183, 192, 191), (189, 181, 190, 199), (187, 188, 197, 196), (190, 191, 201, 200), (198, 199, 209, 208), (195, 196, 206, 205), (191, 192, 202, 201), (199, 190, 200, 209), (196, 197, 207, 206), (193, 194, 204, 203), (197, 198, 208, 207), (194, 195, 205, 204), (209, 200, 210, 219), (206, 207, 217, 216), (203, 204, 214, 213), (207, 208, 218, 217), (204, 205, 215, 214), (200, 201, 211, 210), (208, 209, 219, 218), (205, 206, 216, 215), (201, 202, 212, 211), (179, 180, 222, 221), (188, 178, 220, 223), (198, 197, 225, 226), (189, 199, 227, 224), (178, 179, 221, 220), (197, 188, 223, 225), (199, 198, 226, 227), (180, 189, 224, 222), (251, 250, 237, 236), (239, 236, 235, 232), (238, 240, 231, 233), (244, 245, 242, 243), (247, 244, 243, 240), (236, 237, 234, 235), (243, 242, 229, 228), (250, 249, 238, 237), (245, 246, 241, 242), (246, 248, 239, 241), (237, 238, 233, 234), (241, 239, 232, 230), (248, 251, 236, 239), (249, 247, 240, 238), (242, 241, 230, 229), (240, 243, 228, 231), (226, 225, 246, 245), (221, 222, 249, 250), (223, 220, 251, 248), (224, 227, 244, 247), (222, 224, 247, 249), (227, 226, 245, 244), (225, 223, 248, 246), (220, 221, 250, 251), (234, 233, 257, 258), (228, 229, 253, 252), (235, 234, 258, 259), (231, 228, 252, 255), (232, 235, 259, 256), (230, 232, 256, 254), (229, 230, 254, 253), (233, 231, 255, 257), (257, 255, 263, 265), (255, 252, 260, 263), (258, 257, 265, 266), (259, 258, 266, 267), (252, 253, 261, 260), (256, 259, 267, 264), (254, 256, 264, 262), (253, 254, 262, 261), (210, 211, 269, 268), (218, 219, 277, 276), (215, 216, 274, 273), (211, 212, 270, 269), (219, 210, 268, 277), (216, 217, 275, 274), (213, 214, 272, 271), (217, 218, 276, 275), (214, 215, 273, 272), (272, 273, 283, 282), (269, 270, 280, 279), (271, 272, 282, 281), (268, 269, 279, 278), (281, 282, 288, 287), (278, 279, 285, 284), (282, 283, 289, 288), (279, 280, 286, 285), (284, 285, 291, 290), (288, 289, 290, 291), (285, 286, 292, 291), (287, 288, 291, 292), (273, 274, 295, 294), (268, 278, 299, 293), (278, 284, 301, 299), (284, 290, 303, 301), (277, 268, 293, 298), (274, 275, 296, 295), (290, 289, 302, 303), (275, 276, 297, 296), (289, 283, 300, 302), (283, 273, 294, 300), (276, 277, 298, 297), (295, 296, 307, 306), (302, 300, 311, 313), (300, 294, 305, 311), (296, 297, 308, 307), (301, 303, 314, 312), (293, 299, 310, 304), (297, 298, 309, 308), (303, 302, 313, 314), (294, 295, 306, 305), (299, 301, 312, 310), (298, 293, 304, 309), (308, 309, 320, 319), (314, 313, 324, 325), (305, 306, 317, 316), (310, 312, 323, 321), (309, 304, 315, 320), (306, 307, 318, 317), (313, 311, 322, 324), (311, 305, 316, 322), (307, 308, 319, 318), (312, 314, 325, 323), (304, 310, 321, 315), (324, 322, 333, 335), (322, 316, 327, 333), (318, 319, 330, 329), (323, 325, 336, 334), (315, 321, 332, 326), (319, 320, 331, 330), (325, 324, 335, 336), (316, 317, 328, 327), (321, 323, 334, 332), (320, 315, 326, 331), (317, 318, 329, 328), (330, 331, 342, 341), (336, 335, 346, 347), (327, 328, 339, 338), (332, 334, 345, 343), (331, 326, 337, 342), (328, 329, 340, 339), (335, 333, 344, 346), (333, 327, 338, 344), (329, 330, 341, 340), (334, 336, 347, 345), (326, 332, 343, 337), (344, 338, 349, 355), (340, 341, 352, 351), (345, 347, 358, 356), (337, 343, 354, 348), (341, 342, 353, 352), (347, 346, 357, 358), (338, 339, 350, 349), (343, 345, 356, 354), (342, 337, 348, 353), (339, 340, 351, 350), (346, 344, 355, 357), (358, 357, 368, 369), (349, 350, 361, 360), (354, 356, 367, 365), (353, 348, 359, 364), (350, 351, 362, 361), (357, 355, 366, 368), (355, 349, 360, 366), (351, 352, 363, 362), (356, 358, 369, 367), (348, 354, 365, 359), (352, 353, 364, 363), (426, 423, 405, 407), (372, 375, 376, 377, 373), (408, 407, 371, 370), (407, 405, 373, 371), (401, 404, 374, 377), (371, 373, 377, 374, 370), (423, 424, 406, 405), (422, 420, 402, 403), (421, 425, 404, 401), (403, 402, 376, 375), (379, 381, 389, 386), (378, 379, 386, 385), (380, 384, 392, 387), (382, 378, 385, 390), (384, 383, 391, 392), (383, 382, 390, 391), (390, 385, 393, 398), (392, 391, 399, 400), (391, 390, 398, 399), (386, 389, 397, 394), (389, 388, 396, 397), (388, 387, 395, 396), (385, 386, 394, 393), (387, 392, 400, 395), (405, 406, 372, 373), (420, 421, 401, 402), (427, 426, 407, 408), (425, 427, 408, 404), (424, 422, 403, 406), (406, 403, 375, 372), (402, 401, 377, 376), (404, 408, 370, 374), (261, 394, 397, 260), (262, 393, 394, 261), (265, 395, 400, 266), (264, 398, 393, 262), (266, 400, 399, 267), (263, 396, 395, 265), (260, 397, 396, 263), (267, 399, 398, 264), (409, 410, 0, 3, 2), (378, 382, 422, 424), (383, 384, 421, 420), (384, 380, 425, 421), (382, 383, 420, 422), (379, 378, 424, 423), (381, 379, 423, 426), (430, 429, 432, 433), (429, 428, 431, 432), (428, 429, 436, 434), (429, 430, 435, 436), (444, 431, 428, 443), (443, 428, 434, 442), (442, 434, 436, 441), (441, 436, 435, 440), (440, 435, 430, 439), (439, 430, 433, 438), (438, 433, 432, 437), (437, 432, 431, 444), (389, 438, 437, 388), (381, 439, 438, 389), (426, 440, 439, 381), (427, 441, 440, 426), (425, 442, 441, 427), (380, 443, 442, 425), (387, 444, 443, 380), (388, 437, 444, 387), (449, 450, 456, 455), (445, 448, 454, 451), (117, 111, 446, 447), (136, 137, 449, 448), (105, 136, 448, 445), (137, 138, 450, 449), (452, 451, 454, 455), (453, 452, 455, 456), (447, 446, 452, 453), (450, 447, 453, 456), (448, 449, 455, 454), (446, 445, 451, 452), (361, 362, 460, 459), (368, 366, 464, 466), (366, 360, 458, 464), (362, 363, 461, 460), (367, 369, 467, 465), (359, 365, 463, 457), (363, 364, 462, 461), (369, 368, 466, 467), (360, 361, 459, 458), (365, 367, 465, 463), (364, 359, 457, 462), (459, 460, 471, 470), (466, 464, 475, 477), (464, 458, 469, 475), (460, 461, 472, 471), (465, 467, 478, 476), (457, 463, 474, 468), (461, 462, 473, 472), (467, 466, 477, 478), (458, 459, 470, 469), (463, 465, 476, 474), (462, 457, 468, 473), (472, 473, 484, 483), (478, 477, 488, 489), (469, 470, 481, 480), (474, 476, 487, 485), (473, 468, 479, 484), (470, 471, 482, 481), (477, 475, 486, 488), (475, 469, 480, 486), (471, 472, 483, 482), (476, 478, 489, 487), (468, 474, 485, 479), (510, 511, 497, 499), (511, 509, 491, 497), (507, 508, 494, 493), (505, 506, 500, 498), (503, 504, 496, 490), (508, 502, 495, 494), (506, 510, 499, 500), (509, 501, 492, 491), (504, 505, 498, 496), (502, 503, 490, 495), (501, 507, 493, 492), (489, 488, 510, 506), (481, 482, 507, 501), (482, 483, 508, 507), (480, 481, 501, 509), (488, 486, 511, 510), (479, 485, 504, 503), (485, 487, 505, 504), (487, 489, 506, 505), (483, 484, 502, 508), (484, 479, 503, 502), (486, 480, 509, 511), (494, 495, 517, 516), (500, 499, 521, 522), (491, 492, 514, 513), (496, 498, 520, 518), (495, 490, 512, 517), (492, 493, 515, 514), (499, 497, 519, 521), (497, 491, 513, 519), (493, 494, 516, 515), (498, 500, 522, 520), (490, 496, 518, 512), (522, 521, 532, 533), (513, 514, 525, 524), (518, 520, 531, 529), (517, 512, 523, 528), (514, 515, 526, 525), (521, 519, 530, 532), (519, 513, 524, 530), (515, 516, 527, 526), (520, 522, 533, 531), (512, 518, 529, 523), (516, 517, 528, 527), (546, 545, 535, 557), (548, 547, 538, 537), (550, 549, 544, 542), (552, 551, 556, 534), (547, 553, 539, 538), (549, 554, 543, 544), (545, 555, 536, 535), (551, 550, 542, 540), (553, 552, 534, 539), (555, 548, 537, 536), (554, 546, 541, 543), (532, 530, 546, 554), (525, 526, 548, 555), (528, 523, 552, 553), (529, 531, 550, 551), (524, 525, 555, 545), (533, 532, 554, 549), (527, 528, 553, 547), (523, 529, 551, 552), (531, 533, 549, 550), (526, 527, 547, 548), (530, 524, 545, 546), (538, 539, 534, 537), (535, 536, 537, 534), (535, 534, 556, 557), (542, 544, 543, 541, 540), (551, 540, 541, 546), (551, 546, 557, 556)])
me_plane.polygons.foreach_set('use_smooth', [True] * 525)
me_plane.use_remesh_preserve_volume = False
me_plane.use_remesh_preserve_attributes = False
me_plane.use_mirror_vertex_groups = False
me_plane.update()

# ---- objects
ob_plane_004 = bpy.data.objects.new('Plane.004', me_plane_004)
ob_plane_003 = bpy.data.objects.new('Plane.003', me_plane_003)
ob_plane_002 = bpy.data.objects.new('Plane.002', me_plane_002)
ob_plane_001 = bpy.data.objects.new('Plane.001', me_plane_001)
ob_plane = bpy.data.objects.new('Plane', me_plane)

# ---- transforms, parenting, visibility, modifiers, constraints
ob_plane_004.location = (0.0, 0.0, 0.0)
ob_plane_004.rotation_euler = (1.571, 0.0, 0.0)
ob_plane_004.lineart.crease_threshold = 0.0
_m = ob_plane_004.modifiers.new('Subsurf', 'SUBSURF')
_m.uv_smooth = 'PRESERVE_CORNERS'
_m.quality = 2
_m.levels = 0
ob_plane_003.location = (0.0, 0.0, 0.0)
ob_plane_003.rotation_euler = (1.571, 0.0, 0.0)
ob_plane_003.lineart.crease_threshold = 0.0
_m = ob_plane_003.modifiers.new('Mirror', 'MIRROR')
_m.use_clip = True
_m = ob_plane_003.modifiers.new('Subsurf', 'SUBSURF')
_m.uv_smooth = 'PRESERVE_CORNERS'
_m.quality = 2
_m.levels = 0
_m = ob_plane_003.modifiers.new('Solidify', 'SOLIDIFY')
_m.thickness = 0.3
_m.nonmanifold_thickness_mode = 'FIXED'
_m.nonmanifold_merge_threshold = 0.0003
ob_plane_002.location = (0.0, 0.0, 0.0)
ob_plane_002.rotation_euler = (1.571, 0.0, 0.0)
ob_plane_002.lineart.crease_threshold = 0.0
_m = ob_plane_002.modifiers.new('Mirror', 'MIRROR')
_m.use_clip = True
_m = ob_plane_002.modifiers.new('Subsurf', 'SUBSURF')
_m.uv_smooth = 'PRESERVE_CORNERS'
_m.quality = 2
_m.levels = 0
ob_plane_001.location = (0.0, 0.0, 0.0)
ob_plane_001.rotation_euler = (1.571, 0.0, 0.0)
ob_plane_001.lineart.crease_threshold = 0.0
_m = ob_plane_001.modifiers.new('Mirror', 'MIRROR')
_m.use_clip = True
_m = ob_plane_001.modifiers.new('Subsurf', 'SUBSURF')
_m.uv_smooth = 'PRESERVE_CORNERS'
_m.quality = 2
_m.levels = 0
ob_plane.location = (0.0, 0.0, 0.0)
ob_plane.rotation_euler = (1.571, 0.0, 0.0)
ob_plane.lineart.crease_threshold = 0.0
_m = ob_plane.modifiers.new('Mirror', 'MIRROR')
_m.use_clip = True
_m = ob_plane.modifiers.new('Subsurf', 'SUBSURF')
_m.uv_smooth = 'PRESERVE_CORNERS'
_m.quality = 2
_m.levels = 0

# ---- collection membership
col_collection_1.objects.link(ob_plane_004)
col_collection_1.objects.link(ob_plane_003)
col_collection_1.objects.link(ob_plane_002)
col_collection_1.objects.link(ob_plane_001)
col_collection_1.objects.link(ob_plane)

# ---- scene / render settings (as saved in the file)
scene.frame_start = 1; scene.frame_end = 250; scene.frame_set(1)
scene.render.engine = 'BLENDER_EEVEE_NEXT'
scene.render.resolution_percentage = 50
scene.render.dither_intensity = 0.0
scene.cycles.use_denoising = False
scene.cycles.samples = 128
scene.cycles.sampling_pattern = 'TABULATED_SOBOL'
scene.cycles.use_adaptive_sampling = False
scene.cycles.use_light_tree = False
scene.cycles.blur_glossy = 0.0
scene.cycles.sample_clamp_indirect = 0.0
scene.view_settings.view_transform = 'Standard'
bpy.context.view_layer.update()

# ---- added for rendering (the .blend has no active camera and no usable light): camera, sun
cam_auto = bpy.data.cameras.new('AutoCamera')
cam_auto.lens = 50.0
cam_auto.sensor_width = 36.0
cam_auto.clip_end = 1000.0
ob_auto_camera = bpy.data.objects.new('AutoCamera', cam_auto)
scene.collection.objects.link(ob_auto_camera)
ob_auto_camera.location = (11.5845, -13.3901, 14.1005)
ob_auto_camera.rotation_euler = (1.09748, -7.21219e-08, 0.694738)
scene.camera = ob_auto_camera
light_auto_sun = bpy.data.lights.new('AutoSun', 'SUN')
light_auto_sun.energy = 3.0
light_auto_sun.angle = 0.0523599
ob_auto_sun = bpy.data.objects.new('AutoSun', light_auto_sun)
scene.collection.objects.link(ob_auto_sun)
ob_auto_sun.rotation_euler = (0.872665, 0.174533, 0.523599)
bpy.context.view_layer.update()
